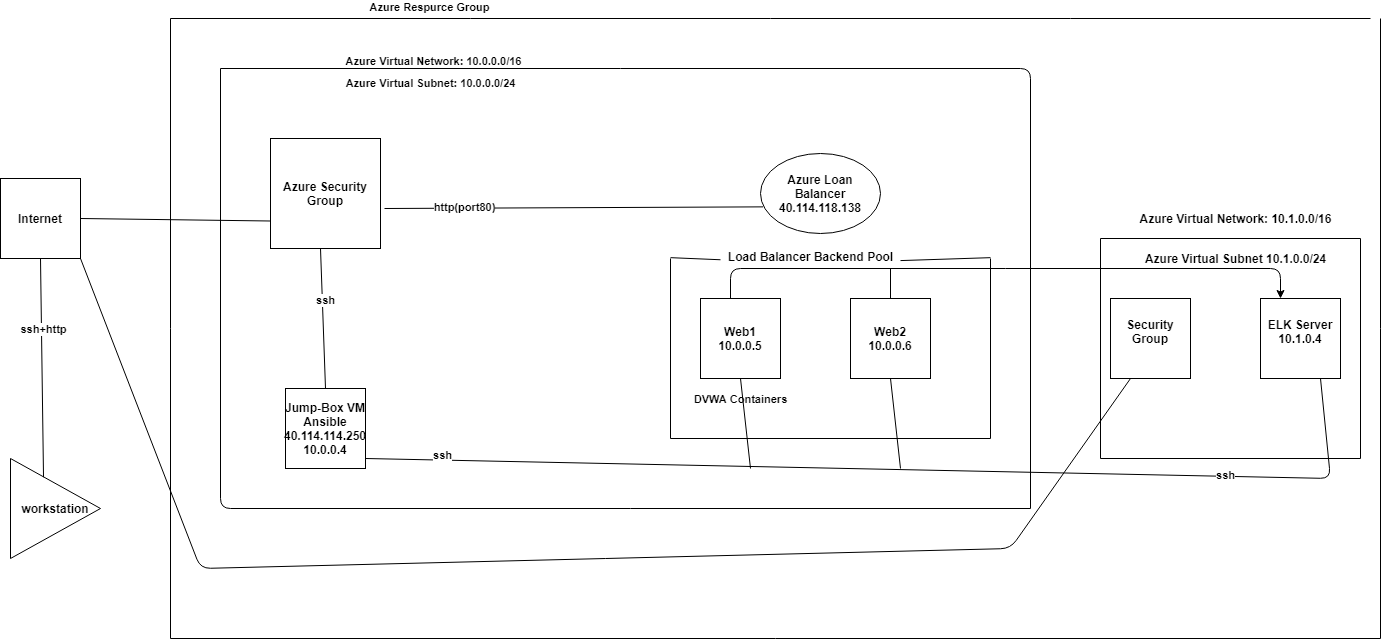

The diagram above was exported from draw.io. Its source (the exported page's mxGraphModel, read from the mxfile embedded in the PNG):
<mxGraphModel dx="544" dy="497" grid="1" gridSize="10" guides="1" tooltips="1" connect="1" arrows="1" fold="1" page="1" pageScale="1" pageWidth="827" pageHeight="1169" math="0" shadow="0">
  <root>
    <mxCell id="WIyWlLk6GJQsqaUBKTNV-0" />
    <mxCell id="WIyWlLk6GJQsqaUBKTNV-1" parent="WIyWlLk6GJQsqaUBKTNV-0" />
    <mxCell id="zse-d-T4ESd_jj-nKKkC-0" value="Internet&lt;br&gt;" style="whiteSpace=wrap;html=1;aspect=fixed;fontStyle=1" parent="WIyWlLk6GJQsqaUBKTNV-1" vertex="1">
      <mxGeometry x="30" y="200" width="80" height="80" as="geometry" />
    </mxCell>
    <mxCell id="zse-d-T4ESd_jj-nKKkC-1" value="&lt;b&gt;workstation&lt;/b&gt;" style="triangle;whiteSpace=wrap;html=1;" parent="WIyWlLk6GJQsqaUBKTNV-1" vertex="1">
      <mxGeometry x="40" y="480" width="90" height="100" as="geometry" />
    </mxCell>
    <mxCell id="zse-d-T4ESd_jj-nKKkC-5" value="" style="endArrow=none;html=1;exitX=0.367;exitY=0.187;exitDx=0;exitDy=0;exitPerimeter=0;fontStyle=1" parent="WIyWlLk6GJQsqaUBKTNV-1" source="zse-d-T4ESd_jj-nKKkC-1" edge="1">
      <mxGeometry width="50" height="50" relative="1" as="geometry">
        <mxPoint x="20" y="330" as="sourcePoint" />
        <mxPoint x="70" y="280" as="targetPoint" />
      </mxGeometry>
    </mxCell>
    <mxCell id="zse-d-T4ESd_jj-nKKkC-6" value="ssh+http&lt;br&gt;" style="edgeLabel;html=1;align=center;verticalAlign=middle;resizable=0;points=[];fontStyle=1" parent="zse-d-T4ESd_jj-nKKkC-5" vertex="1" connectable="0">
      <mxGeometry x="0.3657" y="-2" relative="1" as="geometry">
        <mxPoint y="1" as="offset" />
      </mxGeometry>
    </mxCell>
    <mxCell id="zse-d-T4ESd_jj-nKKkC-12" value="" style="endArrow=none;html=1;" parent="WIyWlLk6GJQsqaUBKTNV-1" edge="1">
      <mxGeometry width="50" height="50" relative="1" as="geometry">
        <mxPoint x="200" y="40" as="sourcePoint" />
        <mxPoint x="1400" y="40" as="targetPoint" />
      </mxGeometry>
    </mxCell>
    <mxCell id="zse-d-T4ESd_jj-nKKkC-22" value="&lt;b&gt;Azure Respurce Group&lt;br&gt;&lt;/b&gt;" style="edgeLabel;html=1;align=center;verticalAlign=middle;resizable=0;points=[];" parent="zse-d-T4ESd_jj-nKKkC-12" vertex="1" connectable="0">
      <mxGeometry x="-0.5693" y="12" relative="1" as="geometry">
        <mxPoint as="offset" />
      </mxGeometry>
    </mxCell>
    <mxCell id="zse-d-T4ESd_jj-nKKkC-13" value="" style="endArrow=none;html=1;" parent="WIyWlLk6GJQsqaUBKTNV-1" edge="1">
      <mxGeometry width="50" height="50" relative="1" as="geometry">
        <mxPoint x="200" y="660" as="sourcePoint" />
        <mxPoint x="1410" y="660" as="targetPoint" />
      </mxGeometry>
    </mxCell>
    <mxCell id="zse-d-T4ESd_jj-nKKkC-14" value="" style="endArrow=none;html=1;" parent="WIyWlLk6GJQsqaUBKTNV-1" edge="1">
      <mxGeometry width="50" height="50" relative="1" as="geometry">
        <mxPoint x="200" y="660" as="sourcePoint" />
        <mxPoint x="200" y="40" as="targetPoint" />
      </mxGeometry>
    </mxCell>
    <mxCell id="zse-d-T4ESd_jj-nKKkC-15" value="" style="endArrow=none;html=1;" parent="WIyWlLk6GJQsqaUBKTNV-1" edge="1">
      <mxGeometry width="50" height="50" relative="1" as="geometry">
        <mxPoint x="1410" y="660" as="sourcePoint" />
        <mxPoint x="1410" y="40" as="targetPoint" />
      </mxGeometry>
    </mxCell>
    <mxCell id="zse-d-T4ESd_jj-nKKkC-16" value="" style="endArrow=none;html=1;" parent="WIyWlLk6GJQsqaUBKTNV-1" edge="1">
      <mxGeometry width="50" height="50" relative="1" as="geometry">
        <mxPoint x="250" y="90" as="sourcePoint" />
        <mxPoint x="1060" y="530" as="targetPoint" />
        <Array as="points">
          <mxPoint x="1060" y="90" />
        </Array>
      </mxGeometry>
    </mxCell>
    <mxCell id="zse-d-T4ESd_jj-nKKkC-23" value="Azure Virtual Network: 10.0.0.0/16" style="edgeLabel;html=1;align=center;verticalAlign=middle;resizable=0;points=[];fontStyle=1" parent="zse-d-T4ESd_jj-nKKkC-16" vertex="1" connectable="0">
      <mxGeometry x="-0.6602" y="8" relative="1" as="geometry">
        <mxPoint as="offset" />
      </mxGeometry>
    </mxCell>
    <mxCell id="zse-d-T4ESd_jj-nKKkC-24" value="Azure Virtual Subnet: 10.0.0.0/24&lt;span&gt;&lt;br&gt;&lt;/span&gt;" style="edgeLabel;html=1;align=center;verticalAlign=middle;resizable=0;points=[];fontStyle=1" parent="zse-d-T4ESd_jj-nKKkC-16" vertex="1" connectable="0">
      <mxGeometry x="-0.721" y="-14" relative="1" as="geometry">
        <mxPoint x="35" as="offset" />
      </mxGeometry>
    </mxCell>
    <mxCell id="zse-d-T4ESd_jj-nKKkC-17" value="" style="endArrow=none;html=1;" parent="WIyWlLk6GJQsqaUBKTNV-1" edge="1">
      <mxGeometry width="50" height="50" relative="1" as="geometry">
        <mxPoint x="250" y="90" as="sourcePoint" />
        <mxPoint x="1060" y="530" as="targetPoint" />
        <Array as="points">
          <mxPoint x="250" y="530" />
        </Array>
      </mxGeometry>
    </mxCell>
    <mxCell id="zse-d-T4ESd_jj-nKKkC-18" value="" style="endArrow=none;html=1;" parent="WIyWlLk6GJQsqaUBKTNV-1" edge="1">
      <mxGeometry width="50" height="50" relative="1" as="geometry">
        <mxPoint x="1130" y="260" as="sourcePoint" />
        <mxPoint x="1390" y="260" as="targetPoint" />
      </mxGeometry>
    </mxCell>
    <mxCell id="zse-d-T4ESd_jj-nKKkC-19" value="" style="endArrow=none;html=1;" parent="WIyWlLk6GJQsqaUBKTNV-1" edge="1">
      <mxGeometry width="50" height="50" relative="1" as="geometry">
        <mxPoint x="1130" y="480" as="sourcePoint" />
        <mxPoint x="1390" y="480" as="targetPoint" />
      </mxGeometry>
    </mxCell>
    <mxCell id="zse-d-T4ESd_jj-nKKkC-20" value="" style="endArrow=none;html=1;" parent="WIyWlLk6GJQsqaUBKTNV-1" edge="1">
      <mxGeometry width="50" height="50" relative="1" as="geometry">
        <mxPoint x="1390" y="260" as="sourcePoint" />
        <mxPoint x="1390" y="480" as="targetPoint" />
      </mxGeometry>
    </mxCell>
    <mxCell id="zse-d-T4ESd_jj-nKKkC-21" value="" style="endArrow=none;html=1;" parent="WIyWlLk6GJQsqaUBKTNV-1" edge="1">
      <mxGeometry width="50" height="50" relative="1" as="geometry">
        <mxPoint x="1130" y="260" as="sourcePoint" />
        <mxPoint x="1130" y="480" as="targetPoint" />
      </mxGeometry>
    </mxCell>
    <mxCell id="zse-d-T4ESd_jj-nKKkC-25" value="&lt;b&gt;Azure Virtual Network: 10.1.0.0/16&lt;/b&gt;" style="text;html=1;align=center;verticalAlign=middle;resizable=0;points=[];autosize=1;" parent="WIyWlLk6GJQsqaUBKTNV-1" vertex="1">
      <mxGeometry x="1160" y="230" width="210" height="20" as="geometry" />
    </mxCell>
    <mxCell id="zse-d-T4ESd_jj-nKKkC-26" value="&lt;b&gt;Azure Virtual Subnet 10.1.0.0/24&lt;/b&gt;" style="text;html=1;align=center;verticalAlign=middle;resizable=0;points=[];autosize=1;" parent="WIyWlLk6GJQsqaUBKTNV-1" vertex="1">
      <mxGeometry x="1165" y="270" width="200" height="20" as="geometry" />
    </mxCell>
    <mxCell id="zse-d-T4ESd_jj-nKKkC-27" value="&lt;b&gt;Azure Security Group&lt;br&gt;&lt;/b&gt;" style="whiteSpace=wrap;html=1;aspect=fixed;" parent="WIyWlLk6GJQsqaUBKTNV-1" vertex="1">
      <mxGeometry x="300" y="160" width="110" height="110" as="geometry" />
    </mxCell>
    <mxCell id="zse-d-T4ESd_jj-nKKkC-29" value="&lt;b&gt;Jump-Box VM&lt;br&gt;Ansible&lt;br&gt;40.114.114.250&lt;br&gt;10.0.0.4&lt;/b&gt;" style="whiteSpace=wrap;html=1;aspect=fixed;" parent="WIyWlLk6GJQsqaUBKTNV-1" vertex="1">
      <mxGeometry x="315" y="410" width="80" height="80" as="geometry" />
    </mxCell>
    <mxCell id="zse-d-T4ESd_jj-nKKkC-30" value="&lt;b&gt;Azure Loan Balancer&lt;br&gt;40.114.118.138&lt;br&gt;&lt;/b&gt;" style="ellipse;whiteSpace=wrap;html=1;" parent="WIyWlLk6GJQsqaUBKTNV-1" vertex="1">
      <mxGeometry x="790" y="175" width="120" height="80" as="geometry" />
    </mxCell>
    <mxCell id="zse-d-T4ESd_jj-nKKkC-31" value="&lt;b&gt;Web1 10.0.0.5&lt;/b&gt;" style="whiteSpace=wrap;html=1;aspect=fixed;" parent="WIyWlLk6GJQsqaUBKTNV-1" vertex="1">
      <mxGeometry x="730" y="320" width="80" height="80" as="geometry" />
    </mxCell>
    <mxCell id="zse-d-T4ESd_jj-nKKkC-32" value="&lt;b&gt;Web2 10.0.0.6&lt;/b&gt;" style="whiteSpace=wrap;html=1;aspect=fixed;" parent="WIyWlLk6GJQsqaUBKTNV-1" vertex="1">
      <mxGeometry x="880" y="320" width="80" height="80" as="geometry" />
    </mxCell>
    <mxCell id="zse-d-T4ESd_jj-nKKkC-33" value="" style="endArrow=none;html=1;" parent="WIyWlLk6GJQsqaUBKTNV-1" source="zse-d-T4ESd_jj-nKKkC-38" edge="1">
      <mxGeometry width="50" height="50" relative="1" as="geometry">
        <mxPoint x="700" y="279.17" as="sourcePoint" />
        <mxPoint x="1020" y="279.17" as="targetPoint" />
      </mxGeometry>
    </mxCell>
    <mxCell id="zse-d-T4ESd_jj-nKKkC-34" value="" style="endArrow=none;html=1;" parent="WIyWlLk6GJQsqaUBKTNV-1" edge="1">
      <mxGeometry width="50" height="50" relative="1" as="geometry">
        <mxPoint x="700" y="460" as="sourcePoint" />
        <mxPoint x="1019.9999999999998" y="460" as="targetPoint" />
      </mxGeometry>
    </mxCell>
    <mxCell id="zse-d-T4ESd_jj-nKKkC-37" value="&lt;b&gt;DVWA Containers&lt;br&gt;&lt;/b&gt;" style="edgeLabel;html=1;align=center;verticalAlign=middle;resizable=0;points=[];" parent="zse-d-T4ESd_jj-nKKkC-34" vertex="1" connectable="0">
      <mxGeometry x="-0.6813" y="7" relative="1" as="geometry">
        <mxPoint x="18.33" y="-33" as="offset" />
      </mxGeometry>
    </mxCell>
    <mxCell id="zse-d-T4ESd_jj-nKKkC-35" value="" style="endArrow=none;html=1;" parent="WIyWlLk6GJQsqaUBKTNV-1" edge="1">
      <mxGeometry width="50" height="50" relative="1" as="geometry">
        <mxPoint x="700" y="280" as="sourcePoint" />
        <mxPoint x="700" y="460" as="targetPoint" />
      </mxGeometry>
    </mxCell>
    <mxCell id="zse-d-T4ESd_jj-nKKkC-36" value="" style="endArrow=none;html=1;" parent="WIyWlLk6GJQsqaUBKTNV-1" edge="1">
      <mxGeometry width="50" height="50" relative="1" as="geometry">
        <mxPoint x="1020" y="280" as="sourcePoint" />
        <mxPoint x="1020" y="460" as="targetPoint" />
      </mxGeometry>
    </mxCell>
    <mxCell id="zse-d-T4ESd_jj-nKKkC-38" value="&lt;b&gt;Load Balancer Backend Pool&lt;br&gt;&lt;br&gt;&lt;/b&gt;" style="text;html=1;align=center;verticalAlign=middle;resizable=0;points=[];autosize=1;" parent="WIyWlLk6GJQsqaUBKTNV-1" vertex="1">
      <mxGeometry x="750" y="270" width="180" height="30" as="geometry" />
    </mxCell>
    <mxCell id="zse-d-T4ESd_jj-nKKkC-39" value="" style="endArrow=none;html=1;" parent="WIyWlLk6GJQsqaUBKTNV-1" target="zse-d-T4ESd_jj-nKKkC-38" edge="1">
      <mxGeometry width="50" height="50" relative="1" as="geometry">
        <mxPoint x="700.0000000000002" y="279.1700000000001" as="sourcePoint" />
        <mxPoint x="1020" y="279.1700000000001" as="targetPoint" />
      </mxGeometry>
    </mxCell>
    <mxCell id="zse-d-T4ESd_jj-nKKkC-40" value="&lt;b&gt;Security Group&lt;br&gt;&lt;br&gt;&lt;/b&gt;" style="whiteSpace=wrap;html=1;aspect=fixed;" parent="WIyWlLk6GJQsqaUBKTNV-1" vertex="1">
      <mxGeometry x="1140" y="320" width="80" height="80" as="geometry" />
    </mxCell>
    <mxCell id="zse-d-T4ESd_jj-nKKkC-41" value="&lt;b&gt;ELK Server&lt;br&gt;10.1.0.4&lt;br&gt;&lt;br&gt;&lt;/b&gt;" style="whiteSpace=wrap;html=1;aspect=fixed;" parent="WIyWlLk6GJQsqaUBKTNV-1" vertex="1">
      <mxGeometry x="1290" y="320" width="80" height="80" as="geometry" />
    </mxCell>
    <mxCell id="zse-d-T4ESd_jj-nKKkC-43" value="" style="endArrow=none;html=1;entryX=0;entryY=0.75;entryDx=0;entryDy=0;" parent="WIyWlLk6GJQsqaUBKTNV-1" target="zse-d-T4ESd_jj-nKKkC-27" edge="1">
      <mxGeometry width="50" height="50" relative="1" as="geometry">
        <mxPoint x="110" y="240" as="sourcePoint" />
        <mxPoint x="160" y="190" as="targetPoint" />
      </mxGeometry>
    </mxCell>
    <mxCell id="zse-d-T4ESd_jj-nKKkC-45" value="" style="endArrow=none;html=1;exitX=0.25;exitY=1;exitDx=0;exitDy=0;" parent="WIyWlLk6GJQsqaUBKTNV-1" source="zse-d-T4ESd_jj-nKKkC-40" edge="1">
      <mxGeometry width="50" height="50" relative="1" as="geometry">
        <mxPoint x="220" y="460" as="sourcePoint" />
        <mxPoint x="110" y="280" as="targetPoint" />
        <Array as="points">
          <mxPoint x="1040" y="570" />
          <mxPoint x="230" y="590" />
        </Array>
      </mxGeometry>
    </mxCell>
    <mxCell id="zse-d-T4ESd_jj-nKKkC-46" value="" style="endArrow=none;html=1;entryX=0.022;entryY=0.667;entryDx=0;entryDy=0;entryPerimeter=0;" parent="WIyWlLk6GJQsqaUBKTNV-1" target="zse-d-T4ESd_jj-nKKkC-30" edge="1">
      <mxGeometry width="50" height="50" relative="1" as="geometry">
        <mxPoint x="414" y="230" as="sourcePoint" />
        <mxPoint x="464" y="180" as="targetPoint" />
      </mxGeometry>
    </mxCell>
    <mxCell id="zse-d-T4ESd_jj-nKKkC-47" value="&lt;b&gt;http(port80)&lt;/b&gt;" style="edgeLabel;html=1;align=center;verticalAlign=middle;resizable=0;points=[];" parent="zse-d-T4ESd_jj-nKKkC-46" vertex="1" connectable="0">
      <mxGeometry x="-0.5827" y="1" relative="1" as="geometry">
        <mxPoint x="1" as="offset" />
      </mxGeometry>
    </mxCell>
    <mxCell id="zse-d-T4ESd_jj-nKKkC-48" value="" style="endArrow=none;html=1;exitX=0.5;exitY=0;exitDx=0;exitDy=0;" parent="WIyWlLk6GJQsqaUBKTNV-1" source="zse-d-T4ESd_jj-nKKkC-29" edge="1">
      <mxGeometry width="50" height="50" relative="1" as="geometry">
        <mxPoint x="310" y="320" as="sourcePoint" />
        <mxPoint x="350" y="270" as="targetPoint" />
      </mxGeometry>
    </mxCell>
    <mxCell id="zse-d-T4ESd_jj-nKKkC-49" value="&lt;b&gt;ssh&lt;br&gt;&lt;/b&gt;" style="edgeLabel;html=1;align=center;verticalAlign=middle;resizable=0;points=[];" parent="zse-d-T4ESd_jj-nKKkC-48" vertex="1" connectable="0">
      <mxGeometry x="0.2605" y="-3" relative="1" as="geometry">
        <mxPoint as="offset" />
      </mxGeometry>
    </mxCell>
    <mxCell id="zse-d-T4ESd_jj-nKKkC-50" value="" style="endArrow=none;html=1;entryX=0.75;entryY=1;entryDx=0;entryDy=0;" parent="WIyWlLk6GJQsqaUBKTNV-1" target="zse-d-T4ESd_jj-nKKkC-41" edge="1">
      <mxGeometry width="50" height="50" relative="1" as="geometry">
        <mxPoint x="395" y="480" as="sourcePoint" />
        <mxPoint x="714.9999999999998" y="480" as="targetPoint" />
        <Array as="points">
          <mxPoint x="1360" y="500" />
        </Array>
      </mxGeometry>
    </mxCell>
    <mxCell id="zse-d-T4ESd_jj-nKKkC-54" value="&lt;b&gt;ssh&lt;br&gt;&lt;/b&gt;" style="edgeLabel;html=1;align=center;verticalAlign=middle;resizable=0;points=[];" parent="zse-d-T4ESd_jj-nKKkC-50" vertex="1" connectable="0">
      <mxGeometry x="0.6143" y="1" relative="1" as="geometry">
        <mxPoint as="offset" />
      </mxGeometry>
    </mxCell>
    <mxCell id="zse-d-T4ESd_jj-nKKkC-57" value="&lt;b&gt;ssh&lt;/b&gt;" style="edgeLabel;html=1;align=center;verticalAlign=middle;resizable=0;points=[];" parent="zse-d-T4ESd_jj-nKKkC-50" vertex="1" connectable="0">
      <mxGeometry x="-0.8569" y="5" relative="1" as="geometry">
        <mxPoint as="offset" />
      </mxGeometry>
    </mxCell>
    <mxCell id="zse-d-T4ESd_jj-nKKkC-51" value="" style="endArrow=none;html=1;exitX=0.5;exitY=1;exitDx=0;exitDy=0;" parent="WIyWlLk6GJQsqaUBKTNV-1" source="zse-d-T4ESd_jj-nKKkC-31" edge="1">
      <mxGeometry width="50" height="50" relative="1" as="geometry">
        <mxPoint x="650" y="360" as="sourcePoint" />
        <mxPoint x="780" y="490" as="targetPoint" />
      </mxGeometry>
    </mxCell>
    <mxCell id="zse-d-T4ESd_jj-nKKkC-53" value="" style="endArrow=none;html=1;exitX=0.5;exitY=1;exitDx=0;exitDy=0;" parent="WIyWlLk6GJQsqaUBKTNV-1" edge="1">
      <mxGeometry width="50" height="50" relative="1" as="geometry">
        <mxPoint x="920" y="400" as="sourcePoint" />
        <mxPoint x="930" y="490" as="targetPoint" />
      </mxGeometry>
    </mxCell>
    <mxCell id="zse-d-T4ESd_jj-nKKkC-55" value="" style="endArrow=classic;html=1;entryX=0.25;entryY=0;entryDx=0;entryDy=0;" parent="WIyWlLk6GJQsqaUBKTNV-1" target="zse-d-T4ESd_jj-nKKkC-41" edge="1">
      <mxGeometry width="50" height="50" relative="1" as="geometry">
        <mxPoint x="760" y="320" as="sourcePoint" />
        <mxPoint x="810" y="270" as="targetPoint" />
        <Array as="points">
          <mxPoint x="760" y="290" />
          <mxPoint x="1310" y="290" />
        </Array>
      </mxGeometry>
    </mxCell>
    <mxCell id="zse-d-T4ESd_jj-nKKkC-56" value="" style="endArrow=none;html=1;exitX=0.5;exitY=0;exitDx=0;exitDy=0;" parent="WIyWlLk6GJQsqaUBKTNV-1" source="zse-d-T4ESd_jj-nKKkC-32" edge="1">
      <mxGeometry width="50" height="50" relative="1" as="geometry">
        <mxPoint x="870" y="340" as="sourcePoint" />
        <mxPoint x="920" y="290" as="targetPoint" />
      </mxGeometry>
    </mxCell>
  </root>
</mxGraphModel>